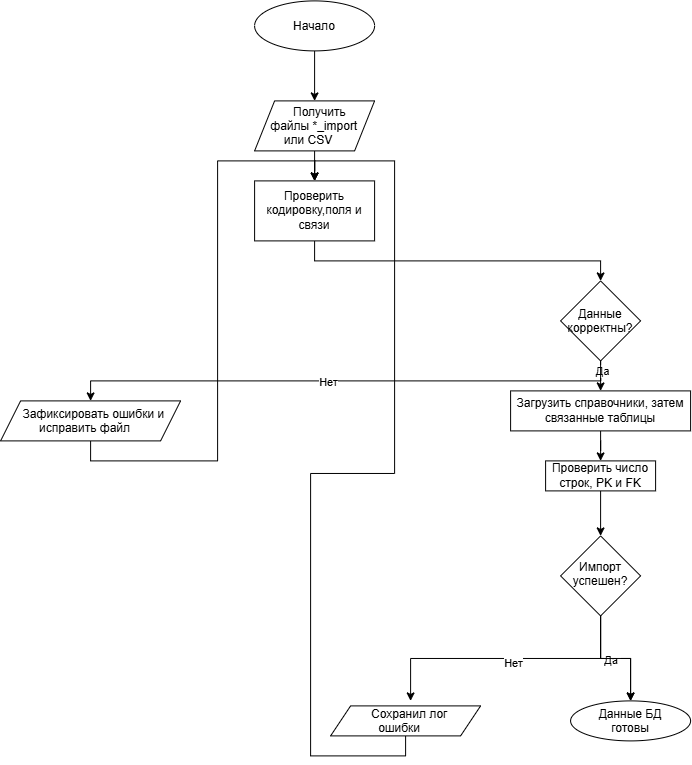

The diagram above was exported from draw.io. Its source (the exported page's mxGraphModel, read from the mxfile embedded in the PNG):
<mxGraphModel dx="1256" dy="1200" grid="1" gridSize="10" guides="1" tooltips="1" connect="1" arrows="1" fold="1" page="1" pageScale="1" pageWidth="827" pageHeight="1169" math="0" shadow="0">
  <root>
    <mxCell id="0" />
    <mxCell id="1" parent="0" />
    <mxCell id="9XowKTL_MgmWAL3buS_f-2" edge="1" parent="1" source="9XowKTL_MgmWAL3buS_f-1" style="edgeStyle=orthogonalEdgeStyle;rounded=0;orthogonalLoop=1;jettySize=auto;html=1;exitX=0.5;exitY=1;exitDx=0;exitDy=0;" target="9XowKTL_MgmWAL3buS_f-3">
      <mxGeometry relative="1" as="geometry">
        <mxPoint x="414" y="100" as="targetPoint" />
      </mxGeometry>
    </mxCell>
    <mxCell id="9XowKTL_MgmWAL3buS_f-1" parent="1" style="ellipse;whiteSpace=wrap;html=1;shapeInside=1;" value="Начало&lt;div&gt;&lt;br/&gt;&lt;/div&gt;" vertex="1">
      <mxGeometry height="50" width="120" x="354" y="10" as="geometry" />
    </mxCell>
    <mxCell id="9XowKTL_MgmWAL3buS_f-6" edge="1" parent="1" source="9XowKTL_MgmWAL3buS_f-3" style="edgeStyle=orthogonalEdgeStyle;rounded=0;orthogonalLoop=1;jettySize=auto;html=1;" target="9XowKTL_MgmWAL3buS_f-4" value="">
      <mxGeometry relative="1" as="geometry" />
    </mxCell>
    <mxCell id="9XowKTL_MgmWAL3buS_f-3" parent="1" style="shape=parallelogram;perimeter=parallelogramPerimeter;whiteSpace=wrap;html=1;shapeInside=1;fixedSize=1;" value="Получить файлы *_import или CSV" vertex="1">
      <mxGeometry height="50" width="120" x="354" y="110" as="geometry" />
    </mxCell>
    <mxCell id="9XowKTL_MgmWAL3buS_f-8" edge="1" parent="1" source="9XowKTL_MgmWAL3buS_f-4" style="edgeStyle=orthogonalEdgeStyle;rounded=0;orthogonalLoop=1;jettySize=auto;html=1;entryX=0.5;entryY=0;entryDx=0;entryDy=0;exitX=0.5;exitY=1;exitDx=0;exitDy=0;" target="9XowKTL_MgmWAL3buS_f-7">
      <mxGeometry relative="1" as="geometry" />
    </mxCell>
    <mxCell id="9XowKTL_MgmWAL3buS_f-4" parent="1" style="rounded=0;whiteSpace=wrap;html=1;" value="Проверить кодировку,поля и связи" vertex="1">
      <mxGeometry height="60" width="120" x="354" y="190" as="geometry" />
    </mxCell>
    <mxCell id="9XowKTL_MgmWAL3buS_f-10" edge="1" parent="1" source="9XowKTL_MgmWAL3buS_f-7" style="edgeStyle=orthogonalEdgeStyle;rounded=0;orthogonalLoop=1;jettySize=auto;html=1;" target="9XowKTL_MgmWAL3buS_f-9" value="">
      <mxGeometry relative="1" as="geometry" />
    </mxCell>
    <mxCell id="9XowKTL_MgmWAL3buS_f-11" connectable="0" parent="9XowKTL_MgmWAL3buS_f-10" style="edgeLabel;html=1;align=center;verticalAlign=middle;resizable=0;points=[];" value="Да" vertex="1">
      <mxGeometry relative="1" x="-0.6" y="1" as="geometry">
        <mxPoint as="offset" />
      </mxGeometry>
    </mxCell>
    <mxCell id="9XowKTL_MgmWAL3buS_f-25" edge="1" parent="1" source="9XowKTL_MgmWAL3buS_f-7" style="edgeStyle=orthogonalEdgeStyle;rounded=0;orthogonalLoop=1;jettySize=auto;html=1;entryX=0.5;entryY=0;entryDx=0;entryDy=0;exitX=0.5;exitY=1;exitDx=0;exitDy=0;" target="9XowKTL_MgmWAL3buS_f-24">
      <mxGeometry relative="1" as="geometry" />
    </mxCell>
    <mxCell id="9XowKTL_MgmWAL3buS_f-26" connectable="0" parent="9XowKTL_MgmWAL3buS_f-25" style="edgeLabel;html=1;align=center;verticalAlign=middle;resizable=0;points=[];" value="Нет" vertex="1">
      <mxGeometry relative="1" x="0.066" y="1" as="geometry">
        <mxPoint as="offset" />
      </mxGeometry>
    </mxCell>
    <mxCell id="9XowKTL_MgmWAL3buS_f-7" parent="1" style="rhombus;whiteSpace=wrap;html=1;shapeInside=1;" value="Данные корректны?" vertex="1">
      <mxGeometry height="80" width="80" x="660" y="290" as="geometry" />
    </mxCell>
    <mxCell id="9XowKTL_MgmWAL3buS_f-13" edge="1" parent="1" source="9XowKTL_MgmWAL3buS_f-9" style="edgeStyle=orthogonalEdgeStyle;rounded=0;orthogonalLoop=1;jettySize=auto;html=1;" target="9XowKTL_MgmWAL3buS_f-12" value="">
      <mxGeometry relative="1" as="geometry" />
    </mxCell>
    <mxCell id="9XowKTL_MgmWAL3buS_f-9" parent="1" style="rounded=0;whiteSpace=wrap;html=1;" value="Загрузить справочники, затем связанные таблицы" vertex="1">
      <mxGeometry height="40" width="180" x="610" y="400" as="geometry" />
    </mxCell>
    <mxCell id="9XowKTL_MgmWAL3buS_f-15" edge="1" parent="1" source="9XowKTL_MgmWAL3buS_f-12" style="edgeStyle=orthogonalEdgeStyle;rounded=0;orthogonalLoop=1;jettySize=auto;html=1;" target="9XowKTL_MgmWAL3buS_f-14" value="">
      <mxGeometry relative="1" as="geometry" />
    </mxCell>
    <mxCell id="9XowKTL_MgmWAL3buS_f-12" parent="1" style="rounded=0;whiteSpace=wrap;html=1;" value="Проверить число строк, PK и FK" vertex="1">
      <mxGeometry height="30" width="110" x="645" y="470" as="geometry" />
    </mxCell>
    <mxCell id="9XowKTL_MgmWAL3buS_f-17" edge="1" parent="1" source="9XowKTL_MgmWAL3buS_f-14" style="edgeStyle=orthogonalEdgeStyle;rounded=0;orthogonalLoop=1;jettySize=auto;html=1;" target="9XowKTL_MgmWAL3buS_f-16" value="">
      <mxGeometry relative="1" as="geometry" />
    </mxCell>
    <mxCell id="9XowKTL_MgmWAL3buS_f-18" connectable="0" parent="9XowKTL_MgmWAL3buS_f-17" style="edgeLabel;html=1;align=center;verticalAlign=middle;resizable=0;points=[];" value="Да&amp;nbsp;" vertex="1">
      <mxGeometry relative="1" x="-0.0658" y="-1" as="geometry">
        <mxPoint x="-1" as="offset" />
      </mxGeometry>
    </mxCell>
    <mxCell id="9XowKTL_MgmWAL3buS_f-20" edge="1" parent="1" source="9XowKTL_MgmWAL3buS_f-14" style="edgeStyle=orthogonalEdgeStyle;rounded=0;orthogonalLoop=1;jettySize=auto;html=1;" target="9XowKTL_MgmWAL3buS_f-16" value="">
      <mxGeometry relative="1" as="geometry" />
    </mxCell>
    <mxCell id="9XowKTL_MgmWAL3buS_f-21" edge="1" parent="1" source="9XowKTL_MgmWAL3buS_f-14" style="edgeStyle=orthogonalEdgeStyle;rounded=0;orthogonalLoop=1;jettySize=auto;html=1;exitX=0.5;exitY=1;exitDx=0;exitDy=0;">
      <mxGeometry relative="1" as="geometry">
        <mxPoint x="509.9999999999998" y="710.0000000000002" as="targetPoint" />
      </mxGeometry>
    </mxCell>
    <mxCell id="9XowKTL_MgmWAL3buS_f-22" connectable="0" parent="9XowKTL_MgmWAL3buS_f-21" style="edgeLabel;html=1;align=center;verticalAlign=middle;resizable=0;points=[];" value="Нет" vertex="1">
      <mxGeometry relative="1" x="-0.0545" y="4" as="geometry">
        <mxPoint as="offset" />
      </mxGeometry>
    </mxCell>
    <mxCell id="9XowKTL_MgmWAL3buS_f-14" parent="1" style="rhombus;whiteSpace=wrap;html=1;shapeInside=1;" value="Импорт успешен?" vertex="1">
      <mxGeometry height="80" width="80" x="660" y="545" as="geometry" />
    </mxCell>
    <mxCell id="9XowKTL_MgmWAL3buS_f-16" parent="1" style="ellipse;whiteSpace=wrap;html=1;shapeInside=1;" value="Данные БД готовы" vertex="1">
      <mxGeometry height="40" width="120" x="670" y="710" as="geometry" />
    </mxCell>
    <mxCell id="9XowKTL_MgmWAL3buS_f-23" edge="1" parent="1" source="9XowKTL_MgmWAL3buS_f-19" style="edgeStyle=orthogonalEdgeStyle;rounded=0;orthogonalLoop=1;jettySize=auto;html=1;entryX=0.5;entryY=0;entryDx=0;entryDy=0;exitX=0.5;exitY=1;exitDx=0;exitDy=0;" target="9XowKTL_MgmWAL3buS_f-4">
      <mxGeometry relative="1" as="geometry" />
    </mxCell>
    <mxCell id="9XowKTL_MgmWAL3buS_f-19" parent="1" style="shape=parallelogram;perimeter=parallelogramPerimeter;whiteSpace=wrap;html=1;shapeInside=1;fixedSize=1;" value="Сохранил лог ошибки&amp;nbsp;" vertex="1">
      <mxGeometry height="30" width="150" x="430" y="715" as="geometry" />
    </mxCell>
    <mxCell id="9XowKTL_MgmWAL3buS_f-27" edge="1" parent="1" source="9XowKTL_MgmWAL3buS_f-24" style="edgeStyle=orthogonalEdgeStyle;rounded=0;orthogonalLoop=1;jettySize=auto;html=1;entryX=0.5;entryY=0;entryDx=0;entryDy=0;exitX=0.5;exitY=1;exitDx=0;exitDy=0;" target="9XowKTL_MgmWAL3buS_f-4">
      <mxGeometry relative="1" as="geometry" />
    </mxCell>
    <mxCell id="9XowKTL_MgmWAL3buS_f-24" parent="1" style="shape=parallelogram;perimeter=parallelogramPerimeter;whiteSpace=wrap;html=1;shapeInside=1;fixedSize=1;" value="Зафиксировать ошибки и исправить файл&amp;nbsp;" vertex="1">
      <mxGeometry height="40" width="180" x="100" y="410" as="geometry" />
    </mxCell>
  </root>
</mxGraphModel>